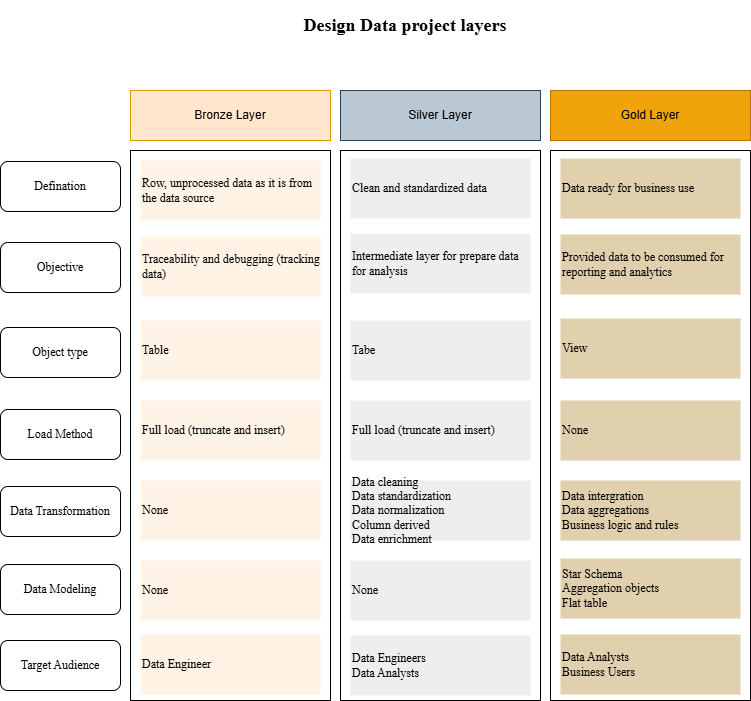

The diagram above was exported from draw.io. Its source (the exported page's mxGraphModel, read from the mxfile embedded in the PNG):
<mxGraphModel dx="1030" dy="722" grid="1" gridSize="10" guides="1" tooltips="1" connect="1" arrows="1" fold="1" page="1" pageScale="1" pageWidth="850" pageHeight="1100" math="0" shadow="0">
  <root>
    <mxCell id="0" />
    <mxCell id="1" parent="0" />
    <mxCell id="AcFJ0JR0d1xFJCC0bUEC-2" parent="1" style="rounded=0;whiteSpace=wrap;html=1;fillColor=none;fontColor=#000000;strokeColor=default;" value="" vertex="1">
      <mxGeometry height="550" width="200" x="590" y="170" as="geometry" />
    </mxCell>
    <mxCell id="AcFJ0JR0d1xFJCC0bUEC-3" parent="1" style="rounded=0;whiteSpace=wrap;html=1;fillColor=none;strokeColor=default;" value="" vertex="1">
      <mxGeometry height="550" width="200" x="380" y="170" as="geometry" />
    </mxCell>
    <mxCell id="AcFJ0JR0d1xFJCC0bUEC-1" parent="1" style="rounded=0;whiteSpace=wrap;html=1;fillColor=none;" value="" vertex="1">
      <mxGeometry height="550" width="200" x="170" y="170" as="geometry" />
    </mxCell>
    <mxCell id="F2mh1Z6NPyATPpo7tEXT-1" parent="1" style="text;strokeColor=none;align=center;fillColor=none;html=1;verticalAlign=middle;whiteSpace=wrap;rounded=0;" value="&lt;h2&gt;&lt;font face=&quot;Times New Roman&quot;&gt;Design Data project layers&lt;/font&gt;&lt;/h2&gt;" vertex="1">
      <mxGeometry height="30" width="270" x="310" y="30" as="geometry" />
    </mxCell>
    <mxCell id="F2mh1Z6NPyATPpo7tEXT-2" parent="1" style="rounded=0;whiteSpace=wrap;html=1;fillColor=#ffe6cc;strokeColor=#d79b00;" value="Bronze Layer" vertex="1">
      <mxGeometry height="50" width="200" x="170" y="110" as="geometry" />
    </mxCell>
    <mxCell id="F2mh1Z6NPyATPpo7tEXT-3" parent="1" style="rounded=0;whiteSpace=wrap;html=1;fillColor=#bac8d3;strokeColor=#23445d;" value="Silver Layer" vertex="1">
      <mxGeometry height="50" width="200" x="380" y="110" as="geometry" />
    </mxCell>
    <mxCell id="F2mh1Z6NPyATPpo7tEXT-4" parent="1" style="rounded=0;whiteSpace=wrap;html=1;fillColor=#f0a30a;strokeColor=#BD7000;fontColor=#000000;" value="Gold Layer" vertex="1">
      <mxGeometry height="50" width="200" x="590" y="110" as="geometry" />
    </mxCell>
    <mxCell id="F2mh1Z6NPyATPpo7tEXT-8" parent="1" style="rounded=1;whiteSpace=wrap;html=1;fillStyle=auto;align=center;fontFamily=Times New Roman;" value="Defination" vertex="1">
      <mxGeometry height="50" width="120" x="40" y="181" as="geometry" />
    </mxCell>
    <mxCell id="F2mh1Z6NPyATPpo7tEXT-9" parent="1" style="rounded=1;whiteSpace=wrap;html=1;fillStyle=auto;align=center;fontFamily=Times New Roman;" value="Objective" vertex="1">
      <mxGeometry height="50" width="120" x="40" y="262" as="geometry" />
    </mxCell>
    <mxCell id="F2mh1Z6NPyATPpo7tEXT-11" parent="1" style="rounded=0;whiteSpace=wrap;html=1;align=left;dashed=1;dashPattern=8 8;strokeColor=none;fillColor=light-dark(#fff3e5, #36210a);" value="&lt;font face=&quot;Times New Roman&quot;&gt;Row, unprocessed data as it is from the data source&lt;/font&gt;" vertex="1">
      <mxGeometry height="60" width="180" x="180" y="180" as="geometry" />
    </mxCell>
    <mxCell id="F2mh1Z6NPyATPpo7tEXT-12" parent="1" style="rounded=0;whiteSpace=wrap;html=1;align=left;dashed=1;dashPattern=8 8;strokeColor=none;verticalAlign=middle;fontFamily=Helvetica;fontSize=12;fontColor=#000000;fillColor=light-dark(#e1d0ad, #9a5800);" value="&lt;font face=&quot;Times New Roman&quot;&gt;Data ready for business use&lt;/font&gt;" vertex="1">
      <mxGeometry height="60" width="180" x="600" y="178" as="geometry" />
    </mxCell>
    <mxCell id="F2mh1Z6NPyATPpo7tEXT-13" parent="1" style="rounded=0;whiteSpace=wrap;html=1;align=left;dashed=1;dashPattern=8 8;strokeColor=none;verticalAlign=middle;fontFamily=Helvetica;fontSize=12;fillColor=#eeeeee;" value="&lt;font face=&quot;Times New Roman&quot;&gt;Clean and standardized data&lt;/font&gt;" vertex="1">
      <mxGeometry height="60" width="180" x="390" y="178" as="geometry" />
    </mxCell>
    <mxCell id="F2mh1Z6NPyATPpo7tEXT-14" parent="1" style="rounded=0;whiteSpace=wrap;html=1;align=left;dashed=1;dashPattern=8 8;strokeColor=none;verticalAlign=middle;fontFamily=Helvetica;fontSize=12;fontColor=default;fillColor=light-dark(#fff3e5, #36210a);" value="&lt;font face=&quot;Times New Roman&quot;&gt;Traceability and debugging (tracking data)&lt;/font&gt;" vertex="1">
      <mxGeometry height="60" width="180" x="180" y="256" as="geometry" />
    </mxCell>
    <mxCell id="F2mh1Z6NPyATPpo7tEXT-15" parent="1" style="rounded=0;whiteSpace=wrap;html=1;align=left;dashed=1;dashPattern=8 8;strokeColor=none;verticalAlign=middle;fontFamily=Helvetica;fontSize=12;fillColor=#eeeeee;" value="&lt;font face=&quot;Times New Roman&quot;&gt;Intermediate layer for prepare data for analysis&lt;/font&gt;" vertex="1">
      <mxGeometry height="60" width="180" x="390" y="253" as="geometry" />
    </mxCell>
    <mxCell id="F2mh1Z6NPyATPpo7tEXT-16" parent="1" style="rounded=0;whiteSpace=wrap;html=1;align=left;dashed=1;dashPattern=8 8;strokeColor=none;verticalAlign=middle;fontFamily=Helvetica;fontSize=12;fontColor=#000000;fillColor=light-dark(#e1d0ad, #9a5800);" value="&lt;font face=&quot;Times New Roman&quot;&gt;Provided data to be consumed for reporting and analytics&lt;/font&gt;" vertex="1">
      <mxGeometry height="60" width="180" x="600" y="254" as="geometry" />
    </mxCell>
    <mxCell id="F2mh1Z6NPyATPpo7tEXT-18" parent="1" style="rounded=1;whiteSpace=wrap;html=1;fillStyle=auto;align=center;fontFamily=Times New Roman;" value="Object type" vertex="1">
      <mxGeometry height="50" width="120" x="40" y="347" as="geometry" />
    </mxCell>
    <mxCell id="F2mh1Z6NPyATPpo7tEXT-19" parent="1" style="rounded=0;whiteSpace=wrap;html=1;align=left;dashed=1;dashPattern=8 8;strokeColor=none;verticalAlign=middle;fontFamily=Helvetica;fontSize=12;fontColor=default;fillColor=light-dark(#fff3e5, #36210a);" value="&lt;font face=&quot;Times New Roman&quot;&gt;Table&lt;/font&gt;" vertex="1">
      <mxGeometry height="60" width="180" x="180" y="340" as="geometry" />
    </mxCell>
    <mxCell id="F2mh1Z6NPyATPpo7tEXT-20" parent="1" style="rounded=0;whiteSpace=wrap;html=1;align=left;dashed=1;dashPattern=8 8;strokeColor=none;verticalAlign=middle;fontFamily=Helvetica;fontSize=12;fillColor=#eeeeee;" value="&lt;font face=&quot;Times New Roman&quot;&gt;Tabe&lt;/font&gt;" vertex="1">
      <mxGeometry height="60" width="180" x="390" y="340" as="geometry" />
    </mxCell>
    <mxCell id="F2mh1Z6NPyATPpo7tEXT-21" parent="1" style="rounded=0;whiteSpace=wrap;html=1;align=left;dashed=1;dashPattern=8 8;strokeColor=none;verticalAlign=middle;fontFamily=Helvetica;fontSize=12;fontColor=#000000;fillColor=light-dark(#e1d0ad, #9a5800);" value="&lt;font face=&quot;Times New Roman&quot;&gt;View&lt;/font&gt;" vertex="1">
      <mxGeometry height="60" width="180" x="600" y="338" as="geometry" />
    </mxCell>
    <mxCell id="F2mh1Z6NPyATPpo7tEXT-22" parent="1" style="rounded=1;whiteSpace=wrap;html=1;fillStyle=auto;align=center;fontFamily=Times New Roman;" value="Load Method" vertex="1">
      <mxGeometry height="50" width="120" x="40" y="429" as="geometry" />
    </mxCell>
    <mxCell id="F2mh1Z6NPyATPpo7tEXT-23" parent="1" style="rounded=0;whiteSpace=wrap;html=1;align=left;dashed=1;dashPattern=8 8;strokeColor=none;verticalAlign=middle;fontFamily=Helvetica;fontSize=12;fontColor=default;fillColor=light-dark(#fff3e5, #36210a);" value="&lt;font face=&quot;Times New Roman&quot;&gt;Full load (truncate and insert)&lt;/font&gt;" vertex="1">
      <mxGeometry height="60" width="180" x="180" y="420" as="geometry" />
    </mxCell>
    <mxCell id="F2mh1Z6NPyATPpo7tEXT-24" parent="1" style="rounded=0;whiteSpace=wrap;html=1;align=left;dashed=1;dashPattern=8 8;strokeColor=none;verticalAlign=middle;fontFamily=Helvetica;fontSize=12;fillColor=#eeeeee;" value="&lt;font face=&quot;Times New Roman&quot;&gt;Full load (truncate and insert)&lt;/font&gt;" vertex="1">
      <mxGeometry height="60" width="180" x="390" y="420" as="geometry" />
    </mxCell>
    <mxCell id="F2mh1Z6NPyATPpo7tEXT-25" parent="1" style="rounded=0;whiteSpace=wrap;html=1;align=left;dashed=1;dashPattern=8 8;strokeColor=none;verticalAlign=middle;fontFamily=Helvetica;fontSize=12;fontColor=#000000;fillColor=light-dark(#e1d0ad, #9a5800);" value="&lt;font face=&quot;Times New Roman&quot;&gt;None&lt;/font&gt;" vertex="1">
      <mxGeometry height="60" width="180" x="600" y="420" as="geometry" />
    </mxCell>
    <mxCell id="F2mh1Z6NPyATPpo7tEXT-26" parent="1" style="rounded=1;whiteSpace=wrap;html=1;fillStyle=auto;align=center;fontFamily=Times New Roman;" value="Data Transformation" vertex="1">
      <mxGeometry height="50" width="120" x="40" y="506" as="geometry" />
    </mxCell>
    <mxCell id="F2mh1Z6NPyATPpo7tEXT-27" parent="1" style="rounded=0;whiteSpace=wrap;html=1;align=left;dashed=1;dashPattern=8 8;strokeColor=none;verticalAlign=middle;fontFamily=Helvetica;fontSize=12;fontColor=default;fillColor=light-dark(#fff3e5, #36210a);" value="&lt;font face=&quot;Times New Roman&quot;&gt;None&lt;/font&gt;" vertex="1">
      <mxGeometry height="60" width="180" x="180" y="500" as="geometry" />
    </mxCell>
    <mxCell id="F2mh1Z6NPyATPpo7tEXT-28" parent="1" style="rounded=0;whiteSpace=wrap;html=1;align=left;dashed=1;dashPattern=8 8;strokeColor=none;verticalAlign=middle;fontFamily=Helvetica;fontSize=12;fillColor=#eeeeee;" value="&lt;font face=&quot;Times New Roman&quot;&gt;Data cleaning&lt;/font&gt;&lt;div&gt;&lt;font face=&quot;Times New Roman&quot;&gt;Data standardization&lt;/font&gt;&lt;/div&gt;&lt;div&gt;&lt;font face=&quot;Times New Roman&quot;&gt;Data normalization&lt;/font&gt;&lt;/div&gt;&lt;div&gt;&lt;font face=&quot;Times New Roman&quot;&gt;Column derived&lt;/font&gt;&lt;/div&gt;&lt;div&gt;&lt;font face=&quot;Times New Roman&quot;&gt;Data enrichment&lt;/font&gt;&lt;/div&gt;" vertex="1">
      <mxGeometry height="60" width="180" x="390" y="500" as="geometry" />
    </mxCell>
    <mxCell id="F2mh1Z6NPyATPpo7tEXT-29" parent="1" style="rounded=0;whiteSpace=wrap;html=1;align=left;dashed=1;dashPattern=8 8;strokeColor=none;verticalAlign=middle;fontFamily=Helvetica;fontSize=12;fontColor=#000000;fillColor=light-dark(#e1d0ad, #9a5800);" value="&lt;font face=&quot;Times New Roman&quot;&gt;Data intergration&lt;/font&gt;&lt;div&gt;&lt;font face=&quot;Times New Roman&quot;&gt;Data aggregations&lt;/font&gt;&lt;/div&gt;&lt;div&gt;&lt;font face=&quot;Times New Roman&quot;&gt;Business logic and rules&lt;/font&gt;&lt;/div&gt;" vertex="1">
      <mxGeometry height="60" width="180" x="600" y="500" as="geometry" />
    </mxCell>
    <mxCell id="F2mh1Z6NPyATPpo7tEXT-30" parent="1" style="rounded=1;whiteSpace=wrap;html=1;fillStyle=auto;align=center;fontFamily=Times New Roman;" value="Data Modeling" vertex="1">
      <mxGeometry height="50" width="120" x="40" y="584" as="geometry" />
    </mxCell>
    <mxCell id="F2mh1Z6NPyATPpo7tEXT-31" parent="1" style="rounded=0;whiteSpace=wrap;html=1;align=left;dashed=1;dashPattern=8 8;strokeColor=none;verticalAlign=middle;fontFamily=Helvetica;fontSize=12;fontColor=default;fillColor=light-dark(#fff3e5, #36210a);" value="&lt;font face=&quot;Times New Roman&quot;&gt;None&lt;/font&gt;" vertex="1">
      <mxGeometry height="60" width="180" x="180" y="580" as="geometry" />
    </mxCell>
    <mxCell id="F2mh1Z6NPyATPpo7tEXT-32" parent="1" style="rounded=0;whiteSpace=wrap;html=1;align=left;dashed=1;dashPattern=8 8;strokeColor=none;verticalAlign=middle;fontFamily=Helvetica;fontSize=12;fillColor=#eeeeee;" value="&lt;font face=&quot;Times New Roman&quot;&gt;None&lt;/font&gt;" vertex="1">
      <mxGeometry height="60" width="180" x="390" y="580" as="geometry" />
    </mxCell>
    <mxCell id="F2mh1Z6NPyATPpo7tEXT-33" parent="1" style="rounded=0;whiteSpace=wrap;html=1;align=left;dashed=1;dashPattern=8 8;strokeColor=none;verticalAlign=middle;fontFamily=Helvetica;fontSize=12;fontColor=#000000;fillColor=light-dark(#e1d0ad, #9a5800);" value="&lt;font face=&quot;Times New Roman&quot;&gt;Star Schema&lt;/font&gt;&lt;div&gt;&lt;font face=&quot;Times New Roman&quot;&gt;Aggregation objects&lt;/font&gt;&lt;/div&gt;&lt;div&gt;&lt;font face=&quot;Times New Roman&quot;&gt;Flat table&lt;/font&gt;&lt;/div&gt;" vertex="1">
      <mxGeometry height="60" width="180" x="600" y="578" as="geometry" />
    </mxCell>
    <mxCell id="F2mh1Z6NPyATPpo7tEXT-34" parent="1" style="rounded=1;whiteSpace=wrap;html=1;fillStyle=auto;align=center;fontFamily=Times New Roman;" value="Target Audience" vertex="1">
      <mxGeometry height="50" width="120" x="40" y="660" as="geometry" />
    </mxCell>
    <mxCell id="F2mh1Z6NPyATPpo7tEXT-35" parent="1" style="rounded=0;whiteSpace=wrap;html=1;align=left;dashed=1;dashPattern=8 8;strokeColor=none;verticalAlign=middle;fontFamily=Helvetica;fontSize=12;fontColor=default;fillColor=light-dark(#fff3e5, #36210a);" value="&lt;font face=&quot;Times New Roman&quot;&gt;Data Engineer&lt;/font&gt;" vertex="1">
      <mxGeometry height="60" width="180" x="180" y="654" as="geometry" />
    </mxCell>
    <mxCell id="F2mh1Z6NPyATPpo7tEXT-36" parent="1" style="rounded=0;whiteSpace=wrap;html=1;align=left;dashed=1;dashPattern=8 8;strokeColor=none;verticalAlign=middle;fontFamily=Helvetica;fontSize=12;fillColor=#eeeeee;" value="&lt;font face=&quot;Times New Roman&quot;&gt;Data Engineers&lt;/font&gt;&lt;div&gt;&lt;font face=&quot;Times New Roman&quot;&gt;Data Analysts&lt;/font&gt;&lt;/div&gt;" vertex="1">
      <mxGeometry height="60" width="180" x="390" y="655" as="geometry" />
    </mxCell>
    <mxCell id="F2mh1Z6NPyATPpo7tEXT-37" parent="1" style="rounded=0;whiteSpace=wrap;html=1;align=left;dashed=1;dashPattern=8 8;strokeColor=none;verticalAlign=middle;fontFamily=Helvetica;fontSize=12;fontColor=#000000;fillColor=light-dark(#e1d0ad, #9a5800);" value="&lt;font face=&quot;Times New Roman&quot;&gt;Data Analysts&lt;/font&gt;&lt;div&gt;&lt;font face=&quot;Times New Roman&quot;&gt;Business Users&lt;/font&gt;&lt;/div&gt;" vertex="1">
      <mxGeometry height="60" width="180" x="600" y="654" as="geometry" />
    </mxCell>
  </root>
</mxGraphModel>